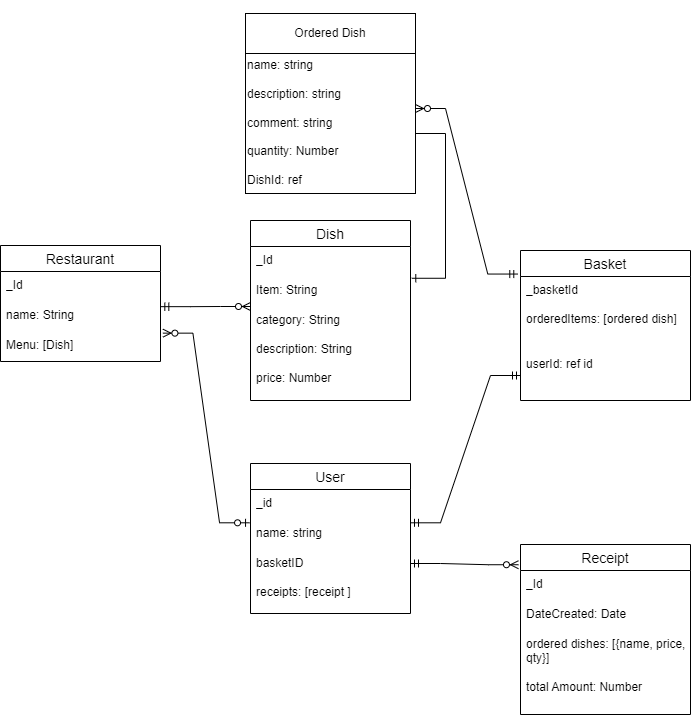

The diagram above was exported from draw.io. Its source (the exported page's mxGraphModel, read from the mxfile embedded in the PNG):
<mxGraphModel dx="1051" dy="1527" grid="1" gridSize="10" guides="1" tooltips="1" connect="1" arrows="1" fold="1" page="1" pageScale="1" pageWidth="850" pageHeight="1100" math="0" shadow="0">
  <root>
    <mxCell id="0" />
    <mxCell id="1" parent="0" />
    <mxCell id="XBK3E-HMKGVxv6KzdBeg-1" value="Restaurant" style="swimlane;fontStyle=0;childLayout=stackLayout;horizontal=1;startSize=26;horizontalStack=0;resizeParent=1;resizeParentMax=0;resizeLast=0;collapsible=1;marginBottom=0;align=center;fontSize=14;" parent="1" vertex="1">
      <mxGeometry x="220" y="142" width="160" height="116" as="geometry" />
    </mxCell>
    <mxCell id="XBK3E-HMKGVxv6KzdBeg-2" value="_Id" style="text;strokeColor=none;fillColor=none;spacingLeft=4;spacingRight=4;overflow=hidden;rotatable=0;points=[[0,0.5],[1,0.5]];portConstraint=eastwest;fontSize=12;whiteSpace=wrap;html=1;" parent="XBK3E-HMKGVxv6KzdBeg-1" vertex="1">
      <mxGeometry y="26" width="160" height="30" as="geometry" />
    </mxCell>
    <mxCell id="XBK3E-HMKGVxv6KzdBeg-3" value="name: String" style="text;strokeColor=none;fillColor=none;spacingLeft=4;spacingRight=4;overflow=hidden;rotatable=0;points=[[0,0.5],[1,0.5]];portConstraint=eastwest;fontSize=12;whiteSpace=wrap;html=1;" parent="XBK3E-HMKGVxv6KzdBeg-1" vertex="1">
      <mxGeometry y="56" width="160" height="30" as="geometry" />
    </mxCell>
    <mxCell id="XBK3E-HMKGVxv6KzdBeg-4" value="Menu: [Dish]" style="text;strokeColor=none;fillColor=none;spacingLeft=4;spacingRight=4;overflow=hidden;rotatable=0;points=[[0,0.5],[1,0.5]];portConstraint=eastwest;fontSize=12;whiteSpace=wrap;html=1;" parent="XBK3E-HMKGVxv6KzdBeg-1" vertex="1">
      <mxGeometry y="86" width="160" height="30" as="geometry" />
    </mxCell>
    <mxCell id="XBK3E-HMKGVxv6KzdBeg-5" value="Basket" style="swimlane;fontStyle=0;childLayout=stackLayout;horizontal=1;startSize=26;horizontalStack=0;resizeParent=1;resizeParentMax=0;resizeLast=0;collapsible=1;marginBottom=0;align=center;fontSize=14;" parent="1" vertex="1">
      <mxGeometry x="740" y="147" width="170" height="150" as="geometry" />
    </mxCell>
    <mxCell id="XBK3E-HMKGVxv6KzdBeg-6" value="&lt;div&gt;_basketId&lt;/div&gt;&lt;div&gt;&lt;br&gt;&lt;/div&gt;orderedItems: [ordered dish]" style="text;strokeColor=none;fillColor=none;spacingLeft=4;spacingRight=4;overflow=hidden;rotatable=0;points=[[0,0.5],[1,0.5]];portConstraint=eastwest;fontSize=12;whiteSpace=wrap;html=1;" parent="XBK3E-HMKGVxv6KzdBeg-5" vertex="1">
      <mxGeometry y="26" width="170" height="74" as="geometry" />
    </mxCell>
    <mxCell id="XBK3E-HMKGVxv6KzdBeg-7" value="userId: ref id" style="text;strokeColor=none;fillColor=none;spacingLeft=4;spacingRight=4;overflow=hidden;rotatable=0;points=[[0,0.5],[1,0.5]];portConstraint=eastwest;fontSize=12;whiteSpace=wrap;html=1;" parent="XBK3E-HMKGVxv6KzdBeg-5" vertex="1">
      <mxGeometry y="100" width="170" height="50" as="geometry" />
    </mxCell>
    <mxCell id="XBK3E-HMKGVxv6KzdBeg-9" value="User" style="swimlane;fontStyle=0;childLayout=stackLayout;horizontal=1;startSize=26;horizontalStack=0;resizeParent=1;resizeParentMax=0;resizeLast=0;collapsible=1;marginBottom=0;align=center;fontSize=14;" vertex="1" parent="1">
      <mxGeometry x="470" y="360" width="160" height="150" as="geometry" />
    </mxCell>
    <mxCell id="XBK3E-HMKGVxv6KzdBeg-10" value="_id" style="text;strokeColor=none;fillColor=none;spacingLeft=4;spacingRight=4;overflow=hidden;rotatable=0;points=[[0,0.5],[1,0.5]];portConstraint=eastwest;fontSize=12;whiteSpace=wrap;html=1;" vertex="1" parent="XBK3E-HMKGVxv6KzdBeg-9">
      <mxGeometry y="26" width="160" height="30" as="geometry" />
    </mxCell>
    <mxCell id="XBK3E-HMKGVxv6KzdBeg-11" value="name: string&amp;nbsp;" style="text;strokeColor=none;fillColor=none;spacingLeft=4;spacingRight=4;overflow=hidden;rotatable=0;points=[[0,0.5],[1,0.5]];portConstraint=eastwest;fontSize=12;whiteSpace=wrap;html=1;" vertex="1" parent="XBK3E-HMKGVxv6KzdBeg-9">
      <mxGeometry y="56" width="160" height="30" as="geometry" />
    </mxCell>
    <mxCell id="XBK3E-HMKGVxv6KzdBeg-12" value="&lt;div&gt;basketID&lt;/div&gt;&lt;div&gt;&lt;br&gt;&lt;/div&gt;receipts: [receipt ]" style="text;strokeColor=none;fillColor=none;spacingLeft=4;spacingRight=4;overflow=hidden;rotatable=0;points=[[0,0.5],[1,0.5]];portConstraint=eastwest;fontSize=12;whiteSpace=wrap;html=1;" vertex="1" parent="XBK3E-HMKGVxv6KzdBeg-9">
      <mxGeometry y="86" width="160" height="64" as="geometry" />
    </mxCell>
    <mxCell id="XBK3E-HMKGVxv6KzdBeg-13" value="" style="edgeStyle=entityRelationEdgeStyle;fontSize=12;html=1;endArrow=ERmandOne;startArrow=ERmandOne;rounded=0;exitX=1;exitY=0.11;exitDx=0;exitDy=0;exitPerimeter=0;" edge="1" parent="1" source="XBK3E-HMKGVxv6KzdBeg-11" target="XBK3E-HMKGVxv6KzdBeg-7">
      <mxGeometry width="100" height="100" relative="1" as="geometry">
        <mxPoint x="1030" y="300" as="sourcePoint" />
        <mxPoint x="1070" y="260" as="targetPoint" />
        <Array as="points">
          <mxPoint x="940" y="280" />
          <mxPoint x="900" y="280" />
          <mxPoint x="1000" y="280" />
        </Array>
      </mxGeometry>
    </mxCell>
    <mxCell id="lMpmnnFyrLG7ZNWy-XC5-1" value="Dish" style="swimlane;fontStyle=0;childLayout=stackLayout;horizontal=1;startSize=26;horizontalStack=0;resizeParent=1;resizeParentMax=0;resizeLast=0;collapsible=1;marginBottom=0;align=center;fontSize=14;" vertex="1" parent="1">
      <mxGeometry x="470" y="117" width="160" height="180" as="geometry" />
    </mxCell>
    <mxCell id="lMpmnnFyrLG7ZNWy-XC5-2" value="_Id" style="text;strokeColor=none;fillColor=none;spacingLeft=4;spacingRight=4;overflow=hidden;rotatable=0;points=[[0,0.5],[1,0.5]];portConstraint=eastwest;fontSize=12;whiteSpace=wrap;html=1;" vertex="1" parent="lMpmnnFyrLG7ZNWy-XC5-1">
      <mxGeometry y="26" width="160" height="30" as="geometry" />
    </mxCell>
    <mxCell id="lMpmnnFyrLG7ZNWy-XC5-3" value="Item: String" style="text;strokeColor=none;fillColor=none;spacingLeft=4;spacingRight=4;overflow=hidden;rotatable=0;points=[[0,0.5],[1,0.5]];portConstraint=eastwest;fontSize=12;whiteSpace=wrap;html=1;" vertex="1" parent="lMpmnnFyrLG7ZNWy-XC5-1">
      <mxGeometry y="56" width="160" height="30" as="geometry" />
    </mxCell>
    <mxCell id="lMpmnnFyrLG7ZNWy-XC5-4" value="category: String&lt;div&gt;&lt;br&gt;&lt;/div&gt;&lt;div&gt;description: String&lt;/div&gt;&lt;div&gt;&lt;br&gt;&lt;/div&gt;&lt;div&gt;price: Number&lt;/div&gt;&lt;div&gt;&lt;br&gt;&lt;/div&gt;&lt;div&gt;&lt;br&gt;&lt;/div&gt;" style="text;strokeColor=none;fillColor=none;spacingLeft=4;spacingRight=4;overflow=hidden;rotatable=0;points=[[0,0.5],[1,0.5]];portConstraint=eastwest;fontSize=12;whiteSpace=wrap;html=1;" vertex="1" parent="lMpmnnFyrLG7ZNWy-XC5-1">
      <mxGeometry y="86" width="160" height="94" as="geometry" />
    </mxCell>
    <mxCell id="lMpmnnFyrLG7ZNWy-XC5-5" value="Receipt" style="swimlane;fontStyle=0;childLayout=stackLayout;horizontal=1;startSize=26;horizontalStack=0;resizeParent=1;resizeParentMax=0;resizeLast=0;collapsible=1;marginBottom=0;align=center;fontSize=14;" vertex="1" parent="1">
      <mxGeometry x="740" y="441" width="170" height="170" as="geometry" />
    </mxCell>
    <mxCell id="lMpmnnFyrLG7ZNWy-XC5-6" value="_Id" style="text;strokeColor=none;fillColor=none;spacingLeft=4;spacingRight=4;overflow=hidden;rotatable=0;points=[[0,0.5],[1,0.5]];portConstraint=eastwest;fontSize=12;whiteSpace=wrap;html=1;" vertex="1" parent="lMpmnnFyrLG7ZNWy-XC5-5">
      <mxGeometry y="26" width="170" height="30" as="geometry" />
    </mxCell>
    <mxCell id="lMpmnnFyrLG7ZNWy-XC5-7" value="DateCreated: Date" style="text;strokeColor=none;fillColor=none;spacingLeft=4;spacingRight=4;overflow=hidden;rotatable=0;points=[[0,0.5],[1,0.5]];portConstraint=eastwest;fontSize=12;whiteSpace=wrap;html=1;" vertex="1" parent="lMpmnnFyrLG7ZNWy-XC5-5">
      <mxGeometry y="56" width="170" height="30" as="geometry" />
    </mxCell>
    <mxCell id="lMpmnnFyrLG7ZNWy-XC5-8" value="&lt;div&gt;ordered dishes: [{name, price, qty}]&lt;/div&gt;&lt;div&gt;&lt;br&gt;&lt;/div&gt;&lt;div&gt;total Amount: Number&lt;/div&gt;" style="text;strokeColor=none;fillColor=none;spacingLeft=4;spacingRight=4;overflow=hidden;rotatable=0;points=[[0,0.5],[1,0.5]];portConstraint=eastwest;fontSize=12;whiteSpace=wrap;html=1;" vertex="1" parent="lMpmnnFyrLG7ZNWy-XC5-5">
      <mxGeometry y="86" width="170" height="84" as="geometry" />
    </mxCell>
    <mxCell id="lMpmnnFyrLG7ZNWy-XC5-9" value="" style="edgeStyle=entityRelationEdgeStyle;fontSize=12;html=1;endArrow=ERzeroToMany;startArrow=ERmandOne;rounded=0;exitX=1.002;exitY=0.172;exitDx=0;exitDy=0;exitPerimeter=0;" edge="1" parent="1" source="XBK3E-HMKGVxv6KzdBeg-3">
      <mxGeometry width="100" height="100" relative="1" as="geometry">
        <mxPoint x="250" y="240" as="sourcePoint" />
        <mxPoint x="470" y="203" as="targetPoint" />
      </mxGeometry>
    </mxCell>
    <mxCell id="UE8Lb1SjOzwQXNFc3bTQ-3" value="&lt;div&gt;&lt;br&gt;&lt;/div&gt;&lt;div&gt;&lt;br&gt;&lt;/div&gt;&lt;div&gt;&lt;br&gt;&lt;/div&gt;&lt;div&gt;&lt;br&gt;&lt;/div&gt;name: string&lt;div&gt;&lt;br&gt;&lt;div&gt;description: string&lt;/div&gt;&lt;div&gt;&lt;br&gt;&lt;/div&gt;&lt;div&gt;comment: string&lt;font color=&quot;#ff0000&quot;&gt;&amp;nbsp;&lt;/font&gt;&lt;/div&gt;&lt;div&gt;&lt;br&gt;&lt;/div&gt;&lt;div&gt;quantity: Number&lt;/div&gt;&lt;div&gt;&lt;br&gt;&lt;/div&gt;&lt;div&gt;DishId: ref&lt;/div&gt;&lt;div&gt;&lt;br&gt;&lt;/div&gt;&lt;div&gt;&lt;br&gt;&lt;/div&gt;&lt;/div&gt;" style="whiteSpace=wrap;html=1;aspect=fixed;align=left;" vertex="1" parent="1">
      <mxGeometry x="465" y="-80" width="170" height="170" as="geometry" />
    </mxCell>
    <mxCell id="UE8Lb1SjOzwQXNFc3bTQ-4" value="Ordered Dish" style="rounded=0;whiteSpace=wrap;html=1;" vertex="1" parent="1">
      <mxGeometry x="465" y="-90" width="170" height="40" as="geometry" />
    </mxCell>
    <mxCell id="lMpmnnFyrLG7ZNWy-XC5-10" value="" style="edgeStyle=entityRelationEdgeStyle;fontSize=12;html=1;endArrow=ERzeroToMany;startArrow=ERmandOne;rounded=0;exitX=-0.016;exitY=0.157;exitDx=0;exitDy=0;entryX=1;entryY=0.5;entryDx=0;entryDy=0;exitPerimeter=0;" edge="1" parent="1" source="XBK3E-HMKGVxv6KzdBeg-5" target="UE8Lb1SjOzwQXNFc3bTQ-3">
      <mxGeometry width="100" height="100" relative="1" as="geometry">
        <mxPoint x="730" y="80" as="sourcePoint" />
        <mxPoint x="620" y="80" as="targetPoint" />
        <Array as="points">
          <mxPoint x="1117.6" y="44" />
          <mxPoint x="810" y="-28" />
          <mxPoint x="1060" y="-8" />
          <mxPoint x="1090" y="-8" />
          <mxPoint x="927.6" y="94" />
        </Array>
      </mxGeometry>
    </mxCell>
    <mxCell id="lMpmnnFyrLG7ZNWy-XC5-17" value="" style="edgeStyle=entityRelationEdgeStyle;fontSize=12;html=1;endArrow=ERzeroToMany;startArrow=ERzeroToOne;rounded=0;exitX=-0.006;exitY=0.11;exitDx=0;exitDy=0;entryX=1.015;entryY=0.055;entryDx=0;entryDy=0;entryPerimeter=0;exitPerimeter=0;" edge="1" parent="1" source="XBK3E-HMKGVxv6KzdBeg-11" target="XBK3E-HMKGVxv6KzdBeg-4">
      <mxGeometry width="100" height="100" relative="1" as="geometry">
        <mxPoint x="200" y="610" as="sourcePoint" />
        <mxPoint x="330" y="230" as="targetPoint" />
      </mxGeometry>
    </mxCell>
    <mxCell id="lMpmnnFyrLG7ZNWy-XC5-18" value="" style="edgeStyle=entityRelationEdgeStyle;fontSize=12;html=1;endArrow=ERone;endFill=1;rounded=0;exitX=1;exitY=0.5;exitDx=0;exitDy=0;entryX=1.008;entryY=0.059;entryDx=0;entryDy=0;entryPerimeter=0;" edge="1" parent="1" target="lMpmnnFyrLG7ZNWy-XC5-3">
      <mxGeometry width="100" height="100" relative="1" as="geometry">
        <mxPoint x="635" y="30" as="sourcePoint" />
        <mxPoint x="695" y="111.5" as="targetPoint" />
        <Array as="points">
          <mxPoint x="475" y="251.5" />
          <mxPoint x="645" y="91.5" />
          <mxPoint x="525" y="211.5" />
        </Array>
      </mxGeometry>
    </mxCell>
    <mxCell id="lMpmnnFyrLG7ZNWy-XC5-20" value="" style="edgeStyle=entityRelationEdgeStyle;fontSize=12;html=1;endArrow=ERzeroToMany;startArrow=ERmandOne;rounded=0;exitX=1.002;exitY=0.172;exitDx=0;exitDy=0;exitPerimeter=0;entryX=-0.012;entryY=0.119;entryDx=0;entryDy=0;entryPerimeter=0;" edge="1" parent="1" target="lMpmnnFyrLG7ZNWy-XC5-5">
      <mxGeometry width="100" height="100" relative="1" as="geometry">
        <mxPoint x="630" y="460" as="sourcePoint" />
        <mxPoint x="720" y="460" as="targetPoint" />
        <Array as="points">
          <mxPoint x="700" y="460" />
        </Array>
      </mxGeometry>
    </mxCell>
  </root>
</mxGraphModel>